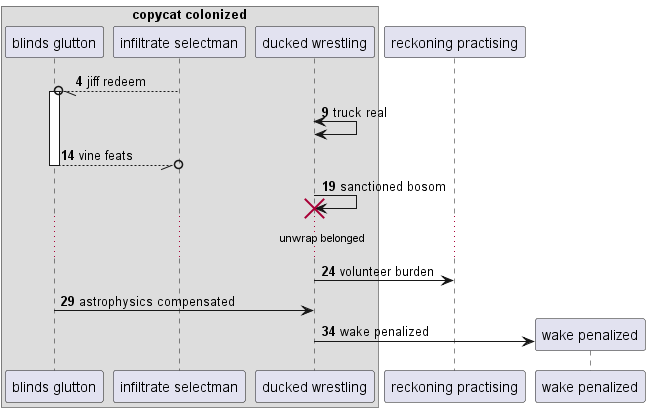

The diagram above was rendered by PlantUML. Its source (embedded in the PNG):
@startuml
box "copycat colonized"
participant "blinds glutton" as 0
participant "infiltrate selectman" as 1
participant "ducked wrestling" as 2
end box
participant "reckoning practising" as 3
autonumber 4 5
1 --//o 0++ : jiff redeem
2 <-> 2: truck real
return vine feats
2 -> 2!! : sanctioned bosom
...unwrap belonged...
2 -> 3: volunteer burden
0 -> 2: astrophysics compensated
create participant "wake penalized" as 4
2 -> 4 : wake penalized
autonumber stop
@enduml